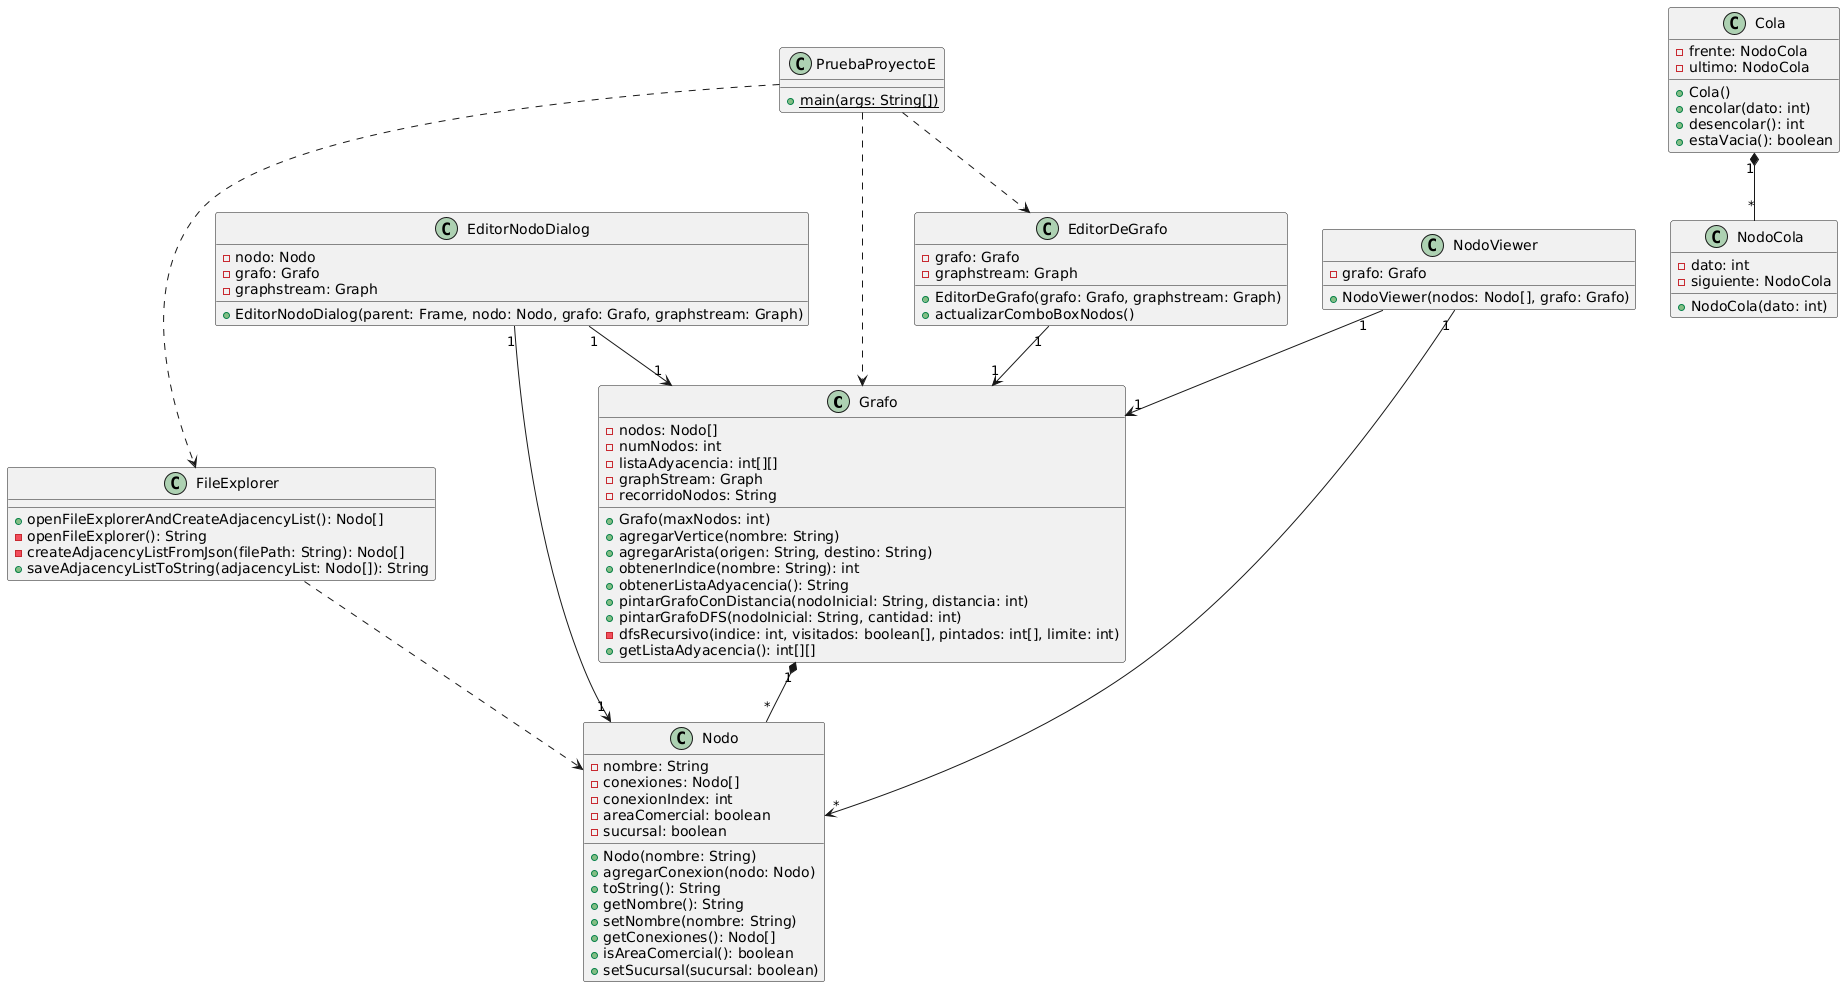

The diagram above was rendered by PlantUML. Its source (embedded in the PNG):
@startuml
class Grafo {
  - nodos: Nodo[]
  - numNodos: int
  - listaAdyacencia: int[][]
  - graphStream: Graph
  - recorridoNodos: String
  + Grafo(maxNodos: int)
  + agregarVertice(nombre: String)
  + agregarArista(origen: String, destino: String)
  + obtenerIndice(nombre: String): int
  + obtenerListaAdyacencia(): String
  + pintarGrafoConDistancia(nodoInicial: String, distancia: int)
  + pintarGrafoDFS(nodoInicial: String, cantidad: int)
  - dfsRecursivo(indice: int, visitados: boolean[], pintados: int[], limite: int)
  + getListaAdyacencia(): int[][]
}

class Nodo {
  - nombre: String
  - conexiones: Nodo[]
  - conexionIndex: int
  - areaComercial: boolean
  - sucursal: boolean
  + Nodo(nombre: String)
  + agregarConexion(nodo: Nodo)
  + toString(): String
  + getNombre(): String
  + setNombre(nombre: String)
  + getConexiones(): Nodo[]
  + isAreaComercial(): boolean
  + setSucursal(sucursal: boolean)
}

class Cola {
  - frente: NodoCola
  - ultimo: NodoCola
  + Cola()
  + encolar(dato: int)
  + desencolar(): int
  + estaVacia(): boolean
}

class NodoCola {
  - dato: int
  - siguiente: NodoCola
  + NodoCola(dato: int)
}

class EditorDeGrafo {
  - grafo: Grafo
  - graphstream: Graph
  + EditorDeGrafo(grafo: Grafo, graphstream: Graph)
  + actualizarComboBoxNodos()
}

class EditorNodoDialog {
  - nodo: Nodo
  - grafo: Grafo
  - graphstream: Graph
  + EditorNodoDialog(parent: Frame, nodo: Nodo, grafo: Grafo, graphstream: Graph)
}

class FileExplorer {
  + openFileExplorerAndCreateAdjacencyList(): Nodo[]
  - openFileExplorer(): String
  - createAdjacencyListFromJson(filePath: String): Nodo[]
  + saveAdjacencyListToString(adjacencyList: Nodo[]): String
}

class NodoViewer {
  - grafo: Grafo
  + NodoViewer(nodos: Nodo[], grafo: Grafo)
}

class PruebaProyectoE {
  + {static} main(args: String[])
}

Grafo "1" *-- "*" Nodo
Cola "1" *-- "*" NodoCola
EditorDeGrafo "1" --> "1" Grafo
EditorNodoDialog "1" --> "1" Nodo
EditorNodoDialog "1" --> "1" Grafo
NodoViewer "1" --> "1" Grafo
NodoViewer "1" --> "*" Nodo
FileExplorer ..> Nodo
PruebaProyectoE ..> FileExplorer
PruebaProyectoE ..> Grafo
PruebaProyectoE ..> EditorDeGrafo
@enduml